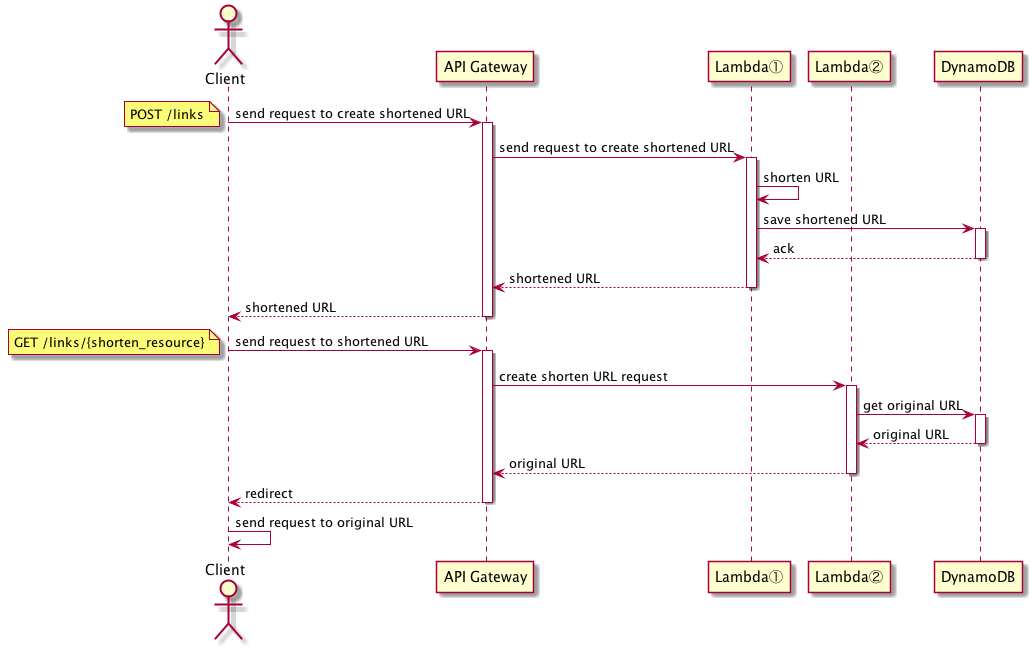

The diagram above was rendered by PlantUML. Its source (embedded in the PNG):
@startuml

actor "Client" as br

participant "API Gateway" as apigw
participant "Lambda?" as lambda1
participant "Lambda?" as lambda2
participant "DynamoDB" as db

br -> apigw : send request to create shortened URL
note left : POST /links
activate apigw
apigw -> lambda1 : send request to create shortened URL
activate lambda1
lambda1 -> lambda1 : shorten URL
lambda1 -> db : save shortened URL
activate db
db --> lambda1 : ack
deactivate db
lambda1 --> apigw : shortened URL
deactivate lambda1
apigw --> br : shortened URL
deactivate apigw

br -> apigw : send request to shortened URL
note left : GET /links/{shorten_resource}
activate apigw
apigw -> lambda2 : create shorten URL request
activate lambda2
lambda2 -> db : get original URL
activate db
db --> lambda2 : original URL
deactivate db
lambda2 --> apigw : original URL
deactivate lambda2
apigw --> br : redirect
deactivate apigw

br -> br : send request to original URL

@enduml